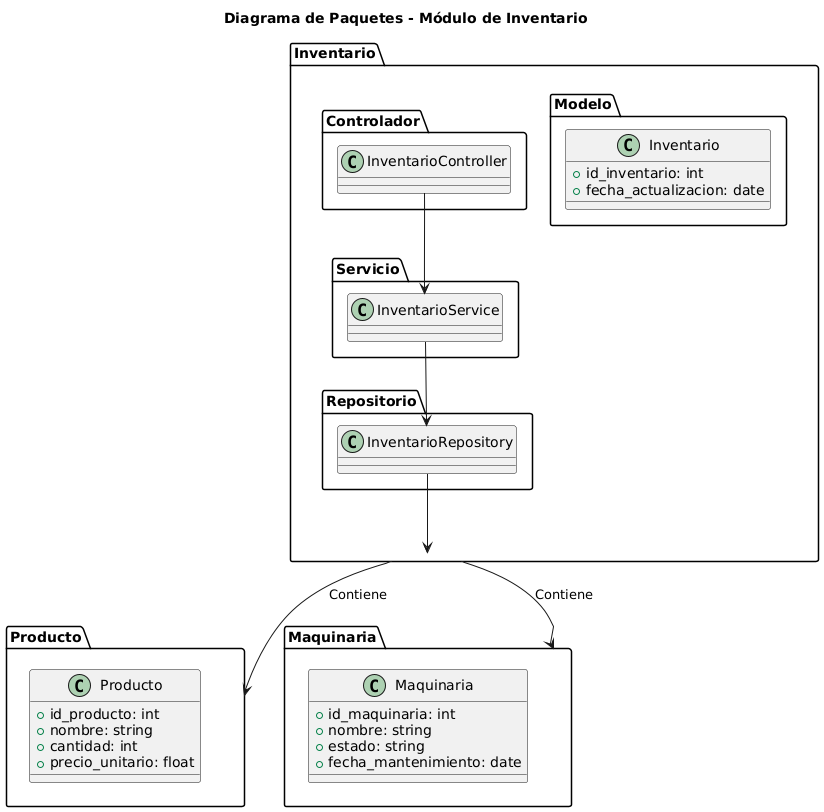

The diagram above was rendered by PlantUML. Its source (embedded in the PNG):
@startuml
title Diagrama de Paquetes - Módulo de Inventario

package "Inventario" {
    package "Controlador" {
        class InventarioController
    }

    package "Servicio" {
        class InventarioService
    }

    package "Repositorio" {
        class InventarioRepository
    }

    package "Modelo" {
        class Inventario {
            +id_inventario: int
            +fecha_actualizacion: date
        }
    }
}

package "Producto" {
    class Producto {
        +id_producto: int
        +nombre: string
        +cantidad: int
        +precio_unitario: float
    }
}

package "Maquinaria" {
    class Maquinaria {
        +id_maquinaria: int
        +nombre: string
        +estado: string
        +fecha_mantenimiento: date
    }
}

InventarioController --> InventarioService
InventarioService --> InventarioRepository
InventarioRepository --> Inventario
Inventario --> Producto : Contiene
Inventario --> Maquinaria : Contiene
@enduml